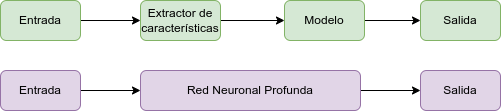

The diagram above was exported from draw.io. Its source (the exported page's mxGraphModel, read from the mxfile embedded in the PNG):
<mxGraphModel dx="1114" dy="846" grid="1" gridSize="10" guides="1" tooltips="1" connect="1" arrows="1" fold="1" page="1" pageScale="1" pageWidth="827" pageHeight="1169" math="0" shadow="0">
  <root>
    <mxCell id="0" />
    <mxCell id="1" parent="0" />
    <mxCell id="kfllufj49ZE4KJu_0Fm_-6" value="" style="edgeStyle=orthogonalEdgeStyle;rounded=0;orthogonalLoop=1;jettySize=auto;html=1;" edge="1" parent="1" source="kfllufj49ZE4KJu_0Fm_-1" target="kfllufj49ZE4KJu_0Fm_-2">
      <mxGeometry relative="1" as="geometry" />
    </mxCell>
    <mxCell id="kfllufj49ZE4KJu_0Fm_-1" value="Entrada" style="rounded=1;whiteSpace=wrap;html=1;fillColor=#d5e8d4;strokeColor=#82b366;" vertex="1" parent="1">
      <mxGeometry x="90" y="270" width="80" height="40" as="geometry" />
    </mxCell>
    <mxCell id="kfllufj49ZE4KJu_0Fm_-7" value="" style="edgeStyle=orthogonalEdgeStyle;rounded=0;orthogonalLoop=1;jettySize=auto;html=1;" edge="1" parent="1" source="kfllufj49ZE4KJu_0Fm_-2" target="kfllufj49ZE4KJu_0Fm_-3">
      <mxGeometry relative="1" as="geometry" />
    </mxCell>
    <mxCell id="kfllufj49ZE4KJu_0Fm_-2" value="Extractor de características" style="rounded=1;whiteSpace=wrap;html=1;fillColor=#d5e8d4;strokeColor=#82b366;" vertex="1" parent="1">
      <mxGeometry x="230" y="270" width="80" height="40" as="geometry" />
    </mxCell>
    <mxCell id="kfllufj49ZE4KJu_0Fm_-8" value="" style="edgeStyle=orthogonalEdgeStyle;rounded=0;orthogonalLoop=1;jettySize=auto;html=1;" edge="1" parent="1" source="kfllufj49ZE4KJu_0Fm_-3" target="kfllufj49ZE4KJu_0Fm_-4">
      <mxGeometry relative="1" as="geometry" />
    </mxCell>
    <mxCell id="kfllufj49ZE4KJu_0Fm_-3" value="Modelo" style="rounded=1;whiteSpace=wrap;html=1;fillColor=#d5e8d4;strokeColor=#82b366;" vertex="1" parent="1">
      <mxGeometry x="374" y="270" width="80" height="40" as="geometry" />
    </mxCell>
    <mxCell id="kfllufj49ZE4KJu_0Fm_-4" value="Salida" style="rounded=1;whiteSpace=wrap;html=1;fillColor=#d5e8d4;strokeColor=#82b366;" vertex="1" parent="1">
      <mxGeometry x="510" y="270" width="80" height="40" as="geometry" />
    </mxCell>
    <mxCell id="kfllufj49ZE4KJu_0Fm_-12" value="" style="edgeStyle=orthogonalEdgeStyle;rounded=0;orthogonalLoop=1;jettySize=auto;html=1;" edge="1" parent="1" source="kfllufj49ZE4KJu_0Fm_-9" target="kfllufj49ZE4KJu_0Fm_-10">
      <mxGeometry relative="1" as="geometry" />
    </mxCell>
    <mxCell id="kfllufj49ZE4KJu_0Fm_-9" value="Entrada" style="rounded=1;whiteSpace=wrap;html=1;fillColor=#e1d5e7;strokeColor=#9673a6;" vertex="1" parent="1">
      <mxGeometry x="90" y="340" width="80" height="40" as="geometry" />
    </mxCell>
    <mxCell id="kfllufj49ZE4KJu_0Fm_-13" value="" style="edgeStyle=orthogonalEdgeStyle;rounded=0;orthogonalLoop=1;jettySize=auto;html=1;" edge="1" parent="1" source="kfllufj49ZE4KJu_0Fm_-10" target="kfllufj49ZE4KJu_0Fm_-11">
      <mxGeometry relative="1" as="geometry" />
    </mxCell>
    <mxCell id="kfllufj49ZE4KJu_0Fm_-10" value="Red Neuronal Profunda" style="rounded=1;whiteSpace=wrap;html=1;fillColor=#e1d5e7;strokeColor=#9673a6;" vertex="1" parent="1">
      <mxGeometry x="230" y="340" width="220" height="40" as="geometry" />
    </mxCell>
    <mxCell id="kfllufj49ZE4KJu_0Fm_-11" value="Salida" style="rounded=1;whiteSpace=wrap;html=1;fillColor=#e1d5e7;strokeColor=#9673a6;" vertex="1" parent="1">
      <mxGeometry x="510" y="340" width="80" height="40" as="geometry" />
    </mxCell>
  </root>
</mxGraphModel>